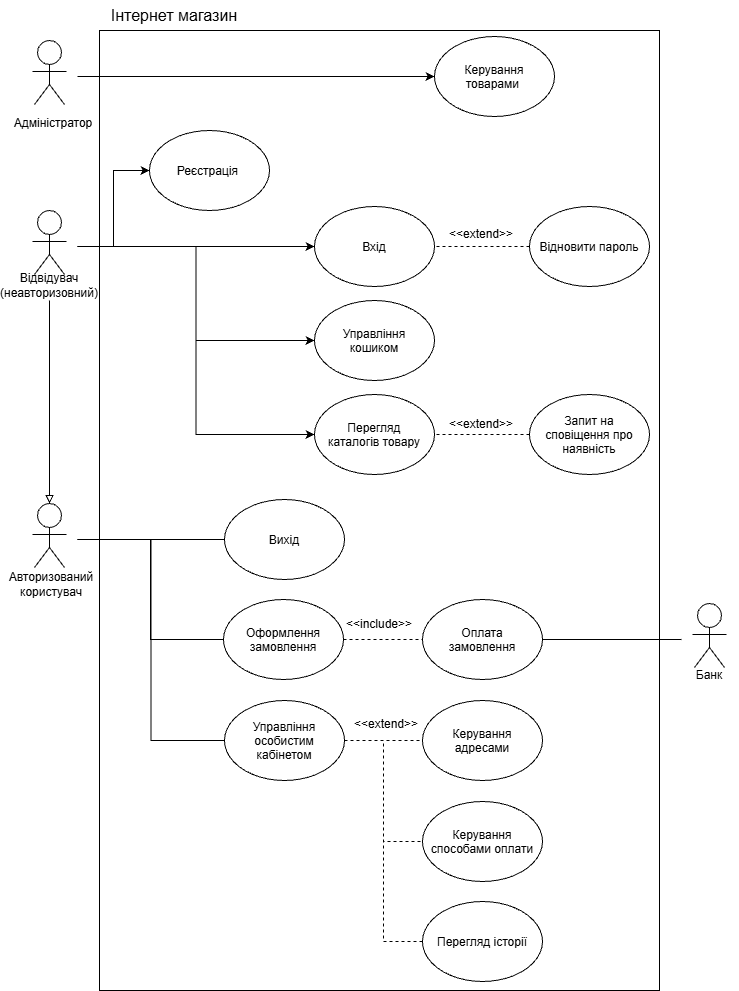

The diagram above was exported from draw.io. Its source (the exported page's mxGraphModel, read from the mxfile embedded in the PNG):
<mxGraphModel dx="1839" dy="1113" grid="1" gridSize="10" guides="1" tooltips="1" connect="1" arrows="1" fold="1" page="1" pageScale="1" pageWidth="827" pageHeight="1169" math="0" shadow="0">
  <root>
    <mxCell id="0" />
    <mxCell id="1" parent="0" />
    <mxCell id="IoF6k5dEjr2D7WcYUXU1-71" edge="1" parent="1" source="IoF6k5dEjr2D7WcYUXU1-1" style="edgeStyle=orthogonalEdgeStyle;rounded=0;orthogonalLoop=1;jettySize=auto;html=1;entryX=0;entryY=0.5;entryDx=0;entryDy=0;defaultLabelBackgroundColor=gap;" target="IoF6k5dEjr2D7WcYUXU1-10">
      <mxGeometry relative="1" as="geometry" />
    </mxCell>
    <mxCell id="IoF6k5dEjr2D7WcYUXU1-72" edge="1" parent="1" source="IoF6k5dEjr2D7WcYUXU1-1" style="edgeStyle=orthogonalEdgeStyle;rounded=0;orthogonalLoop=1;jettySize=auto;html=1;entryX=0;entryY=0.5;entryDx=0;entryDy=0;defaultLabelBackgroundColor=gap;" target="IoF6k5dEjr2D7WcYUXU1-42">
      <mxGeometry relative="1" as="geometry" />
    </mxCell>
    <mxCell id="IoF6k5dEjr2D7WcYUXU1-81" edge="1" parent="1" source="IoF6k5dEjr2D7WcYUXU1-1" style="edgeStyle=orthogonalEdgeStyle;rounded=0;orthogonalLoop=1;jettySize=auto;html=1;entryX=0;entryY=0.5;entryDx=0;entryDy=0;defaultLabelBackgroundColor=gap;" target="IoF6k5dEjr2D7WcYUXU1-33">
      <mxGeometry relative="1" as="geometry" />
    </mxCell>
    <mxCell id="IoF6k5dEjr2D7WcYUXU1-82" edge="1" parent="1" source="IoF6k5dEjr2D7WcYUXU1-1" style="edgeStyle=orthogonalEdgeStyle;rounded=0;orthogonalLoop=1;jettySize=auto;html=1;entryX=0;entryY=0.5;entryDx=0;entryDy=0;defaultLabelBackgroundColor=gap;" target="IoF6k5dEjr2D7WcYUXU1-16">
      <mxGeometry relative="1" as="geometry" />
    </mxCell>
    <mxCell id="IoF6k5dEjr2D7WcYUXU1-1" parent="1" style="shape=mermaidUsecaseActor;actorType=normal;verticalLabelPosition=bottom;verticalAlign=top;html=1;outlineConnect=0;labelPerimeter=1;" value="" vertex="1">
      <mxGeometry height="72" width="56" x="342" y="320" as="geometry" />
    </mxCell>
    <mxCell id="IoF6k5dEjr2D7WcYUXU1-14" edge="1" parent="1" source="IoF6k5dEjr2D7WcYUXU1-2" style="edgeStyle=orthogonalEdgeStyle;rounded=0;orthogonalLoop=1;jettySize=auto;html=1;defaultLabelBackgroundColor=gap;endArrow=none;endFill=0;" target="IoF6k5dEjr2D7WcYUXU1-12">
      <mxGeometry relative="1" as="geometry" />
    </mxCell>
    <mxCell id="IoF6k5dEjr2D7WcYUXU1-20" edge="1" parent="1" source="IoF6k5dEjr2D7WcYUXU1-2" style="edgeStyle=orthogonalEdgeStyle;rounded=0;orthogonalLoop=1;jettySize=auto;html=1;entryX=0;entryY=0.5;entryDx=0;entryDy=0;defaultLabelBackgroundColor=gap;endArrow=none;endFill=0;" target="IoF6k5dEjr2D7WcYUXU1-19">
      <mxGeometry relative="1" as="geometry" />
    </mxCell>
    <mxCell id="IoF6k5dEjr2D7WcYUXU1-27" edge="1" parent="1" source="IoF6k5dEjr2D7WcYUXU1-2" style="edgeStyle=orthogonalEdgeStyle;rounded=0;orthogonalLoop=1;jettySize=auto;html=1;entryX=0;entryY=0.5;entryDx=0;entryDy=0;defaultLabelBackgroundColor=gap;endArrow=none;endFill=0;" target="IoF6k5dEjr2D7WcYUXU1-26">
      <mxGeometry relative="1" as="geometry" />
    </mxCell>
    <mxCell id="IoF6k5dEjr2D7WcYUXU1-2" parent="1" style="shape=mermaidUsecaseActor;actorType=normal;verticalLabelPosition=bottom;verticalAlign=top;html=1;outlineConnect=0;labelPerimeter=1;" value="" vertex="1">
      <mxGeometry height="72" width="56" x="342" y="613" as="geometry" />
    </mxCell>
    <mxCell id="IoF6k5dEjr2D7WcYUXU1-78" edge="1" parent="1" source="IoF6k5dEjr2D7WcYUXU1-3" style="edgeStyle=orthogonalEdgeStyle;rounded=0;orthogonalLoop=1;jettySize=auto;html=1;entryX=0;entryY=0.5;entryDx=0;entryDy=0;defaultLabelBackgroundColor=gap;" target="IoF6k5dEjr2D7WcYUXU1-24">
      <mxGeometry relative="1" as="geometry" />
    </mxCell>
    <mxCell id="IoF6k5dEjr2D7WcYUXU1-3" parent="1" style="shape=mermaidUsecaseActor;actorType=normal;verticalLabelPosition=bottom;verticalAlign=top;html=1;outlineConnect=0;labelPerimeter=1;" value="&amp;nbsp; &amp;nbsp; &amp;nbsp; &amp;nbsp; " vertex="1">
      <mxGeometry height="72" width="56" x="342" y="150" as="geometry" />
    </mxCell>
    <mxCell id="IoF6k5dEjr2D7WcYUXU1-83" edge="1" parent="1" source="IoF6k5dEjr2D7WcYUXU1-5" style="edgeStyle=orthogonalEdgeStyle;rounded=0;orthogonalLoop=1;jettySize=auto;html=1;defaultLabelBackgroundColor=gap;endArrow=none;endFill=0;" target="IoF6k5dEjr2D7WcYUXU1-7">
      <mxGeometry relative="1" as="geometry" />
    </mxCell>
    <mxCell id="IoF6k5dEjr2D7WcYUXU1-5" parent="1" style="shape=mermaidUsecaseActor;actorType=normal;verticalLabelPosition=bottom;verticalAlign=top;html=1;outlineConnect=0;labelPerimeter=1;" value="" vertex="1">
      <mxGeometry height="72" width="56" x="1002" y="713" as="geometry" />
    </mxCell>
    <mxCell id="IoF6k5dEjr2D7WcYUXU1-40" edge="1" parent="1" source="IoF6k5dEjr2D7WcYUXU1-6" style="edgeStyle=orthogonalEdgeStyle;rounded=0;orthogonalLoop=1;jettySize=auto;html=1;defaultLabelBackgroundColor=gap;endArrow=block;endFill=0;" target="IoF6k5dEjr2D7WcYUXU1-2">
      <mxGeometry relative="1" as="geometry" />
    </mxCell>
    <mxCell id="IoF6k5dEjr2D7WcYUXU1-6" parent="1" style="text;html=1;whiteSpace=wrap;strokeColor=none;fillColor=none;align=center;verticalAlign=middle;rounded=0;" value="Відвідувач (неавторизовний)" vertex="1">
      <mxGeometry height="30" width="60" x="340" y="380" as="geometry" />
    </mxCell>
    <mxCell id="IoF6k5dEjr2D7WcYUXU1-7" parent="1" style="ellipse;whiteSpace=wrap;html=1;shapeInside=1;" value="Оплата замовлення" vertex="1">
      <mxGeometry height="80" width="120" x="743" y="709" as="geometry" />
    </mxCell>
    <mxCell id="IoF6k5dEjr2D7WcYUXU1-8" parent="1" style="text;html=1;whiteSpace=wrap;strokeColor=none;fillColor=none;align=center;verticalAlign=middle;rounded=0;" value="Банк" vertex="1">
      <mxGeometry height="30" width="60" x="1000" y="770" as="geometry" />
    </mxCell>
    <mxCell id="IoF6k5dEjr2D7WcYUXU1-9" parent="1" style="text;html=1;whiteSpace=wrap;strokeColor=none;fillColor=none;align=center;verticalAlign=middle;rounded=0;" value="Авторизований користувач" vertex="1">
      <mxGeometry height="30" width="60" x="342" y="679" as="geometry" />
    </mxCell>
    <mxCell id="IoF6k5dEjr2D7WcYUXU1-10" parent="1" style="ellipse;whiteSpace=wrap;html=1;shapeInside=1;" value="Реєстрація&amp;nbsp;" vertex="1">
      <mxGeometry height="80" width="120" x="470" y="240" as="geometry" />
    </mxCell>
    <mxCell id="IoF6k5dEjr2D7WcYUXU1-12" parent="1" style="ellipse;whiteSpace=wrap;html=1;shapeInside=1;" value="Вихід" vertex="1">
      <mxGeometry height="80" width="120" x="545" y="609" as="geometry" />
    </mxCell>
    <mxCell id="IoF6k5dEjr2D7WcYUXU1-16" parent="1" style="ellipse;whiteSpace=wrap;html=1;shapeInside=1;" value="Перегляд каталогів товару" vertex="1">
      <mxGeometry height="80" width="120" x="635" y="504" as="geometry" />
    </mxCell>
    <mxCell id="IoF6k5dEjr2D7WcYUXU1-21" edge="1" parent="1" source="IoF6k5dEjr2D7WcYUXU1-19" style="edgeStyle=orthogonalEdgeStyle;rounded=0;orthogonalLoop=1;jettySize=auto;html=1;entryX=0;entryY=0.5;entryDx=0;entryDy=0;defaultLabelBackgroundColor=gap;dashed=1;endArrow=none;endFill=0;" target="IoF6k5dEjr2D7WcYUXU1-7">
      <mxGeometry relative="1" as="geometry" />
    </mxCell>
    <mxCell id="IoF6k5dEjr2D7WcYUXU1-19" parent="1" style="ellipse;whiteSpace=wrap;html=1;shapeInside=1;" value="Оформлення замовлення" vertex="1">
      <mxGeometry height="80" width="120" x="544" y="709" as="geometry" />
    </mxCell>
    <mxCell id="IoF6k5dEjr2D7WcYUXU1-23" parent="1" style="text;html=1;whiteSpace=wrap;strokeColor=none;fillColor=none;align=center;verticalAlign=middle;rounded=0;" value="Адміністратор" vertex="1">
      <mxGeometry height="30" width="60" x="344" y="218" as="geometry" />
    </mxCell>
    <mxCell id="IoF6k5dEjr2D7WcYUXU1-24" parent="1" style="ellipse;whiteSpace=wrap;html=1;shapeInside=1;" value="Керування товарами&amp;nbsp;" vertex="1">
      <mxGeometry height="80" width="120" x="755" y="146" as="geometry" />
    </mxCell>
    <mxCell id="IoF6k5dEjr2D7WcYUXU1-61" edge="1" parent="1" source="IoF6k5dEjr2D7WcYUXU1-26" style="edgeStyle=orthogonalEdgeStyle;rounded=0;orthogonalLoop=1;jettySize=auto;html=1;entryX=0;entryY=0.5;entryDx=0;entryDy=0;defaultLabelBackgroundColor=gap;dashed=1;endArrow=none;endFill=0;" target="IoF6k5dEjr2D7WcYUXU1-56">
      <mxGeometry relative="1" as="geometry" />
    </mxCell>
    <mxCell id="IoF6k5dEjr2D7WcYUXU1-62" edge="1" parent="1" source="IoF6k5dEjr2D7WcYUXU1-26" style="edgeStyle=orthogonalEdgeStyle;rounded=0;orthogonalLoop=1;jettySize=auto;html=1;entryX=0;entryY=0.5;entryDx=0;entryDy=0;defaultLabelBackgroundColor=gap;dashed=1;endArrow=none;endFill=0;" target="IoF6k5dEjr2D7WcYUXU1-57">
      <mxGeometry relative="1" x="0.0053" as="geometry" />
    </mxCell>
    <mxCell id="IoF6k5dEjr2D7WcYUXU1-63" edge="1" parent="1" source="IoF6k5dEjr2D7WcYUXU1-26" style="edgeStyle=orthogonalEdgeStyle;rounded=0;orthogonalLoop=1;jettySize=auto;html=1;entryX=0;entryY=0.5;entryDx=0;entryDy=0;defaultLabelBackgroundColor=gap;dashed=1;endArrow=none;endFill=0;" target="IoF6k5dEjr2D7WcYUXU1-59">
      <mxGeometry relative="1" x="0.0034" as="geometry" />
    </mxCell>
    <mxCell id="IoF6k5dEjr2D7WcYUXU1-26" parent="1" style="ellipse;whiteSpace=wrap;html=1;shapeInside=1;" value="Управління особистим кабінетом" vertex="1">
      <mxGeometry height="80" width="120" x="545" y="810" as="geometry" />
    </mxCell>
    <mxCell id="IoF6k5dEjr2D7WcYUXU1-33" parent="1" style="ellipse;whiteSpace=wrap;html=1;shapeInside=1;" value="Управління кошиком" vertex="1">
      <mxGeometry height="80" width="120" x="635" y="410" as="geometry" />
    </mxCell>
    <mxCell id="IoF6k5dEjr2D7WcYUXU1-44" edge="1" parent="1" source="IoF6k5dEjr2D7WcYUXU1-38" style="edgeStyle=orthogonalEdgeStyle;rounded=0;orthogonalLoop=1;jettySize=auto;html=1;entryX=1;entryY=0.5;entryDx=0;entryDy=0;defaultLabelBackgroundColor=gap;dashed=1;endArrow=none;endFill=0;" target="IoF6k5dEjr2D7WcYUXU1-42">
      <mxGeometry relative="1" as="geometry" />
    </mxCell>
    <mxCell id="IoF6k5dEjr2D7WcYUXU1-38" parent="1" style="ellipse;whiteSpace=wrap;html=1;shapeInside=1;" value="Відновити пароль" vertex="1">
      <mxGeometry height="80" width="120" x="850" y="316" as="geometry" />
    </mxCell>
    <mxCell id="IoF6k5dEjr2D7WcYUXU1-42" parent="1" style="ellipse;whiteSpace=wrap;html=1;shapeInside=1;" value="Вхід" vertex="1">
      <mxGeometry height="80" width="120" x="635" y="316" as="geometry" />
    </mxCell>
    <mxCell id="IoF6k5dEjr2D7WcYUXU1-45" parent="1" style="text;whiteSpace=wrap;html=1;" value="&amp;lt;&amp;lt;extend&amp;gt;&amp;gt;" vertex="1">
      <mxGeometry height="22" width="70" x="768" y="330" as="geometry" />
    </mxCell>
    <mxCell id="IoF6k5dEjr2D7WcYUXU1-53" edge="1" parent="1" source="IoF6k5dEjr2D7WcYUXU1-51" style="edgeStyle=orthogonalEdgeStyle;rounded=0;orthogonalLoop=1;jettySize=auto;html=1;defaultLabelBackgroundColor=gap;dashed=1;endArrow=none;endFill=0;" target="IoF6k5dEjr2D7WcYUXU1-16">
      <mxGeometry relative="1" as="geometry" />
    </mxCell>
    <mxCell id="IoF6k5dEjr2D7WcYUXU1-51" parent="1" style="ellipse;whiteSpace=wrap;html=1;shapeInside=1;" value="Запит на сповіщення про наявність" vertex="1">
      <mxGeometry height="80" width="120" x="850" y="504" as="geometry" />
    </mxCell>
    <mxCell id="IoF6k5dEjr2D7WcYUXU1-54" parent="1" style="text;whiteSpace=wrap;html=1;" value="&amp;lt;&amp;lt;extend&amp;gt;&amp;gt;" vertex="1">
      <mxGeometry height="22" width="70" x="768" y="520" as="geometry" />
    </mxCell>
    <mxCell id="IoF6k5dEjr2D7WcYUXU1-55" parent="1" style="text;whiteSpace=wrap;html=1;" value="&amp;lt;&amp;lt;include&amp;gt;&amp;gt;" vertex="1">
      <mxGeometry height="22" width="70" x="665" y="720" as="geometry" />
    </mxCell>
    <mxCell id="IoF6k5dEjr2D7WcYUXU1-56" parent="1" style="ellipse;whiteSpace=wrap;html=1;shapeInside=1;" value="Керування адресами" vertex="1">
      <mxGeometry height="80" width="120" x="743" y="810" as="geometry" />
    </mxCell>
    <mxCell id="IoF6k5dEjr2D7WcYUXU1-57" parent="1" style="ellipse;whiteSpace=wrap;html=1;shapeInside=1;" value="Керування способами оплати" vertex="1">
      <mxGeometry height="80" width="120" x="743" y="911" as="geometry" />
    </mxCell>
    <mxCell id="IoF6k5dEjr2D7WcYUXU1-59" parent="1" style="ellipse;whiteSpace=wrap;html=1;shapeInside=1;" value="Перегляд історії " vertex="1">
      <mxGeometry height="80" width="120" x="743" y="1011" as="geometry" />
    </mxCell>
    <mxCell id="IoF6k5dEjr2D7WcYUXU1-66" parent="1" style="text;whiteSpace=wrap;html=1;" value="&amp;lt;&amp;lt;extend&amp;gt;&amp;gt;" vertex="1">
      <mxGeometry height="22" width="70" x="673" y="820" as="geometry" />
    </mxCell>
    <mxCell id="IoF6k5dEjr2D7WcYUXU1-89" parent="1" style="rounded=0;whiteSpace=wrap;html=1;fillColor=none;" value="" vertex="1">
      <mxGeometry height="960" width="560" x="420" y="140" as="geometry" />
    </mxCell>
    <mxCell id="IoF6k5dEjr2D7WcYUXU1-90" parent="1" style="text;html=1;whiteSpace=wrap;strokeColor=none;fillColor=none;align=center;verticalAlign=middle;rounded=0;fontSize=16;" value="Інтернет магазин" vertex="1">
      <mxGeometry height="30" width="150" x="420" y="110" as="geometry" />
    </mxCell>
  </root>
</mxGraphModel>